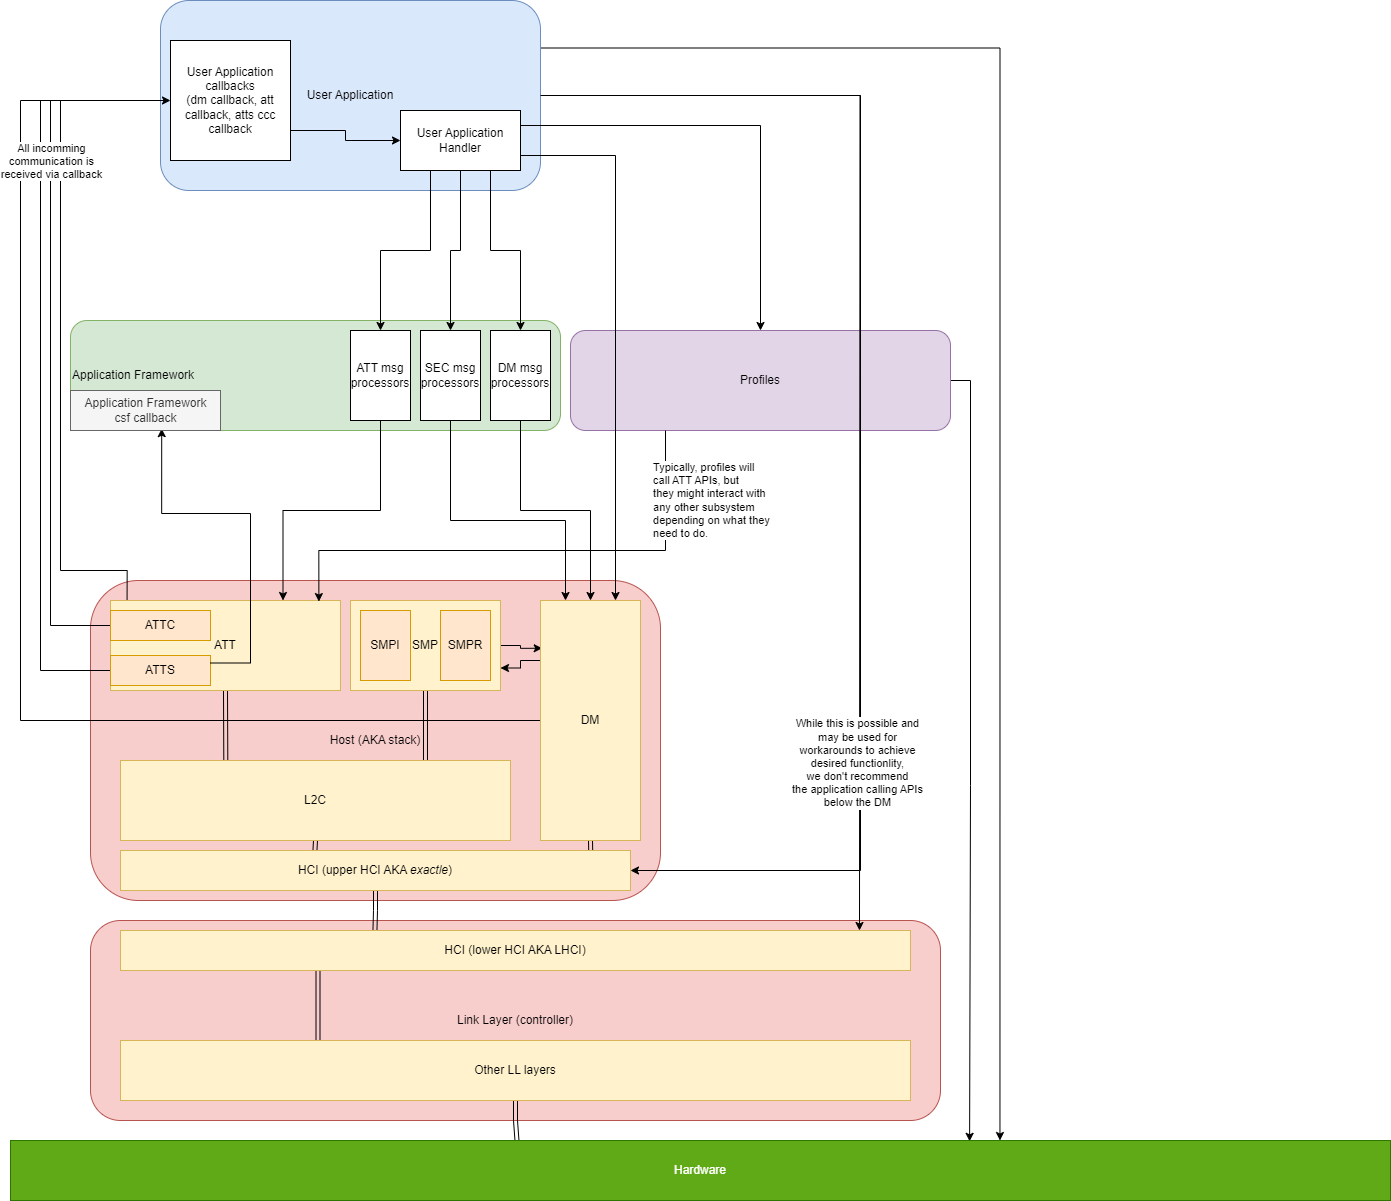

The diagram above was exported from draw.io. Its source (the exported page's mxGraphModel, read from the mxfile embedded in the PNG):
<mxGraphModel dx="2363" dy="2480" grid="1" gridSize="10" guides="1" tooltips="1" connect="1" arrows="1" fold="1" page="1" pageScale="1" pageWidth="850" pageHeight="1100" math="0" shadow="0">
  <root>
    <mxCell id="0" />
    <mxCell id="1" parent="0" />
    <mxCell id="eBQRtdsuuY2ovWTo_qjs-26" value="Link Layer (controller)" style="rounded=1;whiteSpace=wrap;html=1;fillColor=#f8cecc;strokeColor=#b85450;" parent="1" vertex="1">
      <mxGeometry x="180" y="880" width="850" height="200" as="geometry" />
    </mxCell>
    <mxCell id="eBQRtdsuuY2ovWTo_qjs-2" value="Host (AKA stack)" style="rounded=1;whiteSpace=wrap;html=1;fillColor=#f8cecc;strokeColor=#b85450;" parent="1" vertex="1">
      <mxGeometry x="180" y="540" width="570" height="320" as="geometry" />
    </mxCell>
    <mxCell id="eBQRtdsuuY2ovWTo_qjs-46" style="edgeStyle=orthogonalEdgeStyle;rounded=0;orthogonalLoop=1;jettySize=auto;html=1;exitX=0;exitY=0.5;exitDx=0;exitDy=0;entryX=0;entryY=0.5;entryDx=0;entryDy=0;" parent="1" source="eBQRtdsuuY2ovWTo_qjs-14" target="eBQRtdsuuY2ovWTo_qjs-3" edge="1">
      <mxGeometry relative="1" as="geometry">
        <Array as="points">
          <mxPoint x="110" y="680" />
          <mxPoint x="110" y="60" />
        </Array>
      </mxGeometry>
    </mxCell>
    <mxCell id="0obJMLPxVYqxfgULEI1l-7" style="edgeStyle=orthogonalEdgeStyle;rounded=0;orthogonalLoop=1;jettySize=auto;html=1;exitX=1;exitY=0.5;exitDx=0;exitDy=0;entryX=0.695;entryY=0.014;entryDx=0;entryDy=0;entryPerimeter=0;" edge="1" parent="1" source="eBQRtdsuuY2ovWTo_qjs-42" target="0obJMLPxVYqxfgULEI1l-6">
      <mxGeometry relative="1" as="geometry" />
    </mxCell>
    <mxCell id="eBQRtdsuuY2ovWTo_qjs-42" value="Profiles" style="rounded=1;whiteSpace=wrap;html=1;fillColor=#e1d5e7;strokeColor=#9673a6;" parent="1" vertex="1">
      <mxGeometry x="660" y="290" width="380" height="100" as="geometry" />
    </mxCell>
    <mxCell id="eBQRtdsuuY2ovWTo_qjs-10" value="Application Framework" style="rounded=1;whiteSpace=wrap;html=1;fillColor=#d5e8d4;strokeColor=#82b366;align=left;" parent="1" vertex="1">
      <mxGeometry x="160" y="280" width="490" height="110" as="geometry" />
    </mxCell>
    <mxCell id="eBQRtdsuuY2ovWTo_qjs-25" style="edgeStyle=orthogonalEdgeStyle;rounded=0;orthogonalLoop=1;jettySize=auto;html=1;exitX=0;exitY=0.5;exitDx=0;exitDy=0;entryX=0;entryY=0.5;entryDx=0;entryDy=0;" parent="1" source="eBQRtdsuuY2ovWTo_qjs-5" target="eBQRtdsuuY2ovWTo_qjs-3" edge="1">
      <mxGeometry relative="1" as="geometry">
        <Array as="points">
          <mxPoint x="130" y="630" />
          <mxPoint x="130" y="60" />
        </Array>
      </mxGeometry>
    </mxCell>
    <mxCell id="eBQRtdsuuY2ovWTo_qjs-9" style="edgeStyle=orthogonalEdgeStyle;rounded=0;orthogonalLoop=1;jettySize=auto;html=1;exitX=0;exitY=0.5;exitDx=0;exitDy=0;entryX=0;entryY=0.5;entryDx=0;entryDy=0;" parent="1" source="eBQRtdsuuY2ovWTo_qjs-6" target="eBQRtdsuuY2ovWTo_qjs-3" edge="1">
      <mxGeometry relative="1" as="geometry">
        <mxPoint x="180" y="370" as="targetPoint" />
        <Array as="points">
          <mxPoint x="140" y="585" />
          <mxPoint x="140" y="60" />
        </Array>
      </mxGeometry>
    </mxCell>
    <mxCell id="0obJMLPxVYqxfgULEI1l-3" style="edgeStyle=orthogonalEdgeStyle;rounded=0;orthogonalLoop=1;jettySize=auto;html=1;exitX=1;exitY=0.5;exitDx=0;exitDy=0;entryX=1;entryY=0.5;entryDx=0;entryDy=0;" edge="1" parent="1" source="eBQRtdsuuY2ovWTo_qjs-1" target="eBQRtdsuuY2ovWTo_qjs-16">
      <mxGeometry relative="1" as="geometry">
        <Array as="points">
          <mxPoint x="950" y="55" />
          <mxPoint x="950" y="830" />
        </Array>
      </mxGeometry>
    </mxCell>
    <mxCell id="0obJMLPxVYqxfgULEI1l-8" style="edgeStyle=orthogonalEdgeStyle;rounded=0;orthogonalLoop=1;jettySize=auto;html=1;exitX=1;exitY=0.25;exitDx=0;exitDy=0;entryX=0.717;entryY=0;entryDx=0;entryDy=0;entryPerimeter=0;" edge="1" parent="1" source="eBQRtdsuuY2ovWTo_qjs-1" target="0obJMLPxVYqxfgULEI1l-6">
      <mxGeometry relative="1" as="geometry" />
    </mxCell>
    <mxCell id="eBQRtdsuuY2ovWTo_qjs-1" value="User Application" style="rounded=1;whiteSpace=wrap;html=1;fillColor=#dae8fc;strokeColor=#6c8ebf;" parent="1" vertex="1">
      <mxGeometry x="250" y="-40" width="380" height="190" as="geometry" />
    </mxCell>
    <mxCell id="eBQRtdsuuY2ovWTo_qjs-19" style="edgeStyle=orthogonalEdgeStyle;rounded=0;orthogonalLoop=1;jettySize=auto;html=1;exitX=1;exitY=0.75;exitDx=0;exitDy=0;entryX=0;entryY=0.5;entryDx=0;entryDy=0;" parent="1" source="eBQRtdsuuY2ovWTo_qjs-3" target="eBQRtdsuuY2ovWTo_qjs-18" edge="1">
      <mxGeometry relative="1" as="geometry" />
    </mxCell>
    <mxCell id="eBQRtdsuuY2ovWTo_qjs-3" value="User Application callbacks&lt;br&gt;(dm callback, att callback, atts ccc callback" style="rounded=0;whiteSpace=wrap;html=1;" parent="1" vertex="1">
      <mxGeometry x="260" width="120" height="120" as="geometry" />
    </mxCell>
    <mxCell id="eBQRtdsuuY2ovWTo_qjs-7" style="edgeStyle=orthogonalEdgeStyle;rounded=0;orthogonalLoop=1;jettySize=auto;html=1;exitX=0.072;exitY=0.012;exitDx=0;exitDy=0;entryX=0;entryY=0.5;entryDx=0;entryDy=0;exitPerimeter=0;" parent="1" source="eBQRtdsuuY2ovWTo_qjs-4" target="eBQRtdsuuY2ovWTo_qjs-3" edge="1">
      <mxGeometry relative="1" as="geometry">
        <Array as="points">
          <mxPoint x="217" y="530" />
          <mxPoint x="150" y="530" />
          <mxPoint x="150" y="60" />
        </Array>
      </mxGeometry>
    </mxCell>
    <mxCell id="eBQRtdsuuY2ovWTo_qjs-8" value="All incomming&lt;br&gt;communication is&lt;br&gt;received via callback" style="edgeLabel;html=1;align=center;verticalAlign=middle;resizable=0;points=[];" parent="eBQRtdsuuY2ovWTo_qjs-7" vertex="1" connectable="0">
      <mxGeometry x="0.3136" relative="1" as="geometry">
        <mxPoint x="-10" y="-63" as="offset" />
      </mxGeometry>
    </mxCell>
    <mxCell id="eBQRtdsuuY2ovWTo_qjs-53" style="rounded=0;orthogonalLoop=1;jettySize=auto;html=1;exitX=0.5;exitY=1;exitDx=0;exitDy=0;entryX=0.27;entryY=0;entryDx=0;entryDy=0;entryPerimeter=0;shape=link;" parent="1" source="eBQRtdsuuY2ovWTo_qjs-4" target="eBQRtdsuuY2ovWTo_qjs-15" edge="1">
      <mxGeometry relative="1" as="geometry" />
    </mxCell>
    <mxCell id="eBQRtdsuuY2ovWTo_qjs-4" value="ATT" style="rounded=0;whiteSpace=wrap;html=1;fillColor=#fff2cc;strokeColor=#d6b656;align=center;" parent="1" vertex="1">
      <mxGeometry x="200" y="560" width="230" height="90" as="geometry" />
    </mxCell>
    <mxCell id="eBQRtdsuuY2ovWTo_qjs-5" value="ATTS" style="rounded=0;whiteSpace=wrap;html=1;fillColor=#ffe6cc;strokeColor=#d79b00;" parent="1" vertex="1">
      <mxGeometry x="200" y="615" width="100" height="30" as="geometry" />
    </mxCell>
    <mxCell id="eBQRtdsuuY2ovWTo_qjs-51" style="edgeStyle=orthogonalEdgeStyle;rounded=0;orthogonalLoop=1;jettySize=auto;html=1;exitX=1;exitY=0.5;exitDx=0;exitDy=0;entryX=0.017;entryY=0.199;entryDx=0;entryDy=0;entryPerimeter=0;" parent="1" source="eBQRtdsuuY2ovWTo_qjs-13" target="eBQRtdsuuY2ovWTo_qjs-14" edge="1">
      <mxGeometry relative="1" as="geometry" />
    </mxCell>
    <mxCell id="eBQRtdsuuY2ovWTo_qjs-54" style="edgeStyle=orthogonalEdgeStyle;rounded=0;orthogonalLoop=1;jettySize=auto;html=1;exitX=0.5;exitY=1;exitDx=0;exitDy=0;entryX=0.782;entryY=0.018;entryDx=0;entryDy=0;entryPerimeter=0;shape=link;" parent="1" source="eBQRtdsuuY2ovWTo_qjs-13" target="eBQRtdsuuY2ovWTo_qjs-15" edge="1">
      <mxGeometry relative="1" as="geometry" />
    </mxCell>
    <mxCell id="eBQRtdsuuY2ovWTo_qjs-13" value="SMP" style="rounded=0;whiteSpace=wrap;html=1;fillColor=#fff2cc;strokeColor=#d6b656;align=center;" parent="1" vertex="1">
      <mxGeometry x="440" y="560" width="150" height="90" as="geometry" />
    </mxCell>
    <mxCell id="eBQRtdsuuY2ovWTo_qjs-6" value="ATTC" style="rounded=0;whiteSpace=wrap;html=1;fillColor=#ffe6cc;strokeColor=#d79b00;" parent="1" vertex="1">
      <mxGeometry x="200" y="570" width="100" height="30" as="geometry" />
    </mxCell>
    <mxCell id="eBQRtdsuuY2ovWTo_qjs-11" style="edgeStyle=orthogonalEdgeStyle;rounded=0;orthogonalLoop=1;jettySize=auto;html=1;exitX=1;exitY=0.25;exitDx=0;exitDy=0;entryX=0.608;entryY=0.954;entryDx=0;entryDy=0;entryPerimeter=0;" parent="1" source="eBQRtdsuuY2ovWTo_qjs-5" target="eBQRtdsuuY2ovWTo_qjs-12" edge="1">
      <mxGeometry relative="1" as="geometry">
        <Array as="points">
          <mxPoint x="340" y="623" />
          <mxPoint x="340" y="473" />
          <mxPoint x="251" y="473" />
        </Array>
      </mxGeometry>
    </mxCell>
    <mxCell id="eBQRtdsuuY2ovWTo_qjs-49" style="edgeStyle=orthogonalEdgeStyle;rounded=0;orthogonalLoop=1;jettySize=auto;html=1;exitX=0;exitY=0.25;exitDx=0;exitDy=0;entryX=1;entryY=0.75;entryDx=0;entryDy=0;" parent="1" source="eBQRtdsuuY2ovWTo_qjs-14" target="eBQRtdsuuY2ovWTo_qjs-13" edge="1">
      <mxGeometry relative="1" as="geometry" />
    </mxCell>
    <mxCell id="eBQRtdsuuY2ovWTo_qjs-56" style="edgeStyle=orthogonalEdgeStyle;rounded=0;orthogonalLoop=1;jettySize=auto;html=1;exitX=0.5;exitY=1;exitDx=0;exitDy=0;entryX=0.922;entryY=0.045;entryDx=0;entryDy=0;entryPerimeter=0;shape=link;" parent="1" source="eBQRtdsuuY2ovWTo_qjs-14" target="eBQRtdsuuY2ovWTo_qjs-16" edge="1">
      <mxGeometry relative="1" as="geometry" />
    </mxCell>
    <mxCell id="eBQRtdsuuY2ovWTo_qjs-14" value="DM" style="rounded=0;whiteSpace=wrap;html=1;fillColor=#fff2cc;strokeColor=#d6b656;align=center;" parent="1" vertex="1">
      <mxGeometry x="630" y="560" width="100" height="240" as="geometry" />
    </mxCell>
    <mxCell id="eBQRtdsuuY2ovWTo_qjs-55" style="edgeStyle=orthogonalEdgeStyle;rounded=0;orthogonalLoop=1;jettySize=auto;html=1;exitX=0.5;exitY=1;exitDx=0;exitDy=0;entryX=0.381;entryY=0.062;entryDx=0;entryDy=0;entryPerimeter=0;shape=link;" parent="1" source="eBQRtdsuuY2ovWTo_qjs-15" target="eBQRtdsuuY2ovWTo_qjs-16" edge="1">
      <mxGeometry relative="1" as="geometry" />
    </mxCell>
    <mxCell id="eBQRtdsuuY2ovWTo_qjs-15" value="L2C" style="rounded=0;whiteSpace=wrap;html=1;fillColor=#fff2cc;strokeColor=#d6b656;align=center;" parent="1" vertex="1">
      <mxGeometry x="210" y="720" width="390" height="80" as="geometry" />
    </mxCell>
    <mxCell id="eBQRtdsuuY2ovWTo_qjs-57" style="edgeStyle=orthogonalEdgeStyle;rounded=0;orthogonalLoop=1;jettySize=auto;html=1;exitX=0.5;exitY=1;exitDx=0;exitDy=0;entryX=0.322;entryY=0.062;entryDx=0;entryDy=0;entryPerimeter=0;shape=link;" parent="1" source="eBQRtdsuuY2ovWTo_qjs-16" target="eBQRtdsuuY2ovWTo_qjs-27" edge="1">
      <mxGeometry relative="1" as="geometry" />
    </mxCell>
    <mxCell id="eBQRtdsuuY2ovWTo_qjs-16" value="HCI (upper HCI AKA &lt;i&gt;exactle&lt;/i&gt;)" style="rounded=0;whiteSpace=wrap;html=1;fillColor=#fff2cc;strokeColor=#d6b656;align=center;" parent="1" vertex="1">
      <mxGeometry x="210" y="810" width="510" height="40" as="geometry" />
    </mxCell>
    <mxCell id="eBQRtdsuuY2ovWTo_qjs-33" style="edgeStyle=orthogonalEdgeStyle;rounded=0;orthogonalLoop=1;jettySize=auto;html=1;exitX=0.5;exitY=1;exitDx=0;exitDy=0;entryX=0.5;entryY=0;entryDx=0;entryDy=0;" parent="1" source="eBQRtdsuuY2ovWTo_qjs-18" target="eBQRtdsuuY2ovWTo_qjs-31" edge="1">
      <mxGeometry relative="1" as="geometry">
        <Array as="points">
          <mxPoint x="550" y="210" />
          <mxPoint x="540" y="210" />
        </Array>
      </mxGeometry>
    </mxCell>
    <mxCell id="eBQRtdsuuY2ovWTo_qjs-36" style="edgeStyle=orthogonalEdgeStyle;rounded=0;orthogonalLoop=1;jettySize=auto;html=1;exitX=0.75;exitY=1;exitDx=0;exitDy=0;" parent="1" source="eBQRtdsuuY2ovWTo_qjs-18" target="eBQRtdsuuY2ovWTo_qjs-34" edge="1">
      <mxGeometry relative="1" as="geometry" />
    </mxCell>
    <mxCell id="eBQRtdsuuY2ovWTo_qjs-37" style="edgeStyle=orthogonalEdgeStyle;rounded=0;orthogonalLoop=1;jettySize=auto;html=1;exitX=0.25;exitY=1;exitDx=0;exitDy=0;" parent="1" source="eBQRtdsuuY2ovWTo_qjs-18" target="eBQRtdsuuY2ovWTo_qjs-28" edge="1">
      <mxGeometry relative="1" as="geometry" />
    </mxCell>
    <mxCell id="eBQRtdsuuY2ovWTo_qjs-38" style="edgeStyle=orthogonalEdgeStyle;rounded=0;orthogonalLoop=1;jettySize=auto;html=1;exitX=1;exitY=0.75;exitDx=0;exitDy=0;entryX=0.75;entryY=0;entryDx=0;entryDy=0;" parent="1" source="eBQRtdsuuY2ovWTo_qjs-18" target="eBQRtdsuuY2ovWTo_qjs-14" edge="1">
      <mxGeometry relative="1" as="geometry" />
    </mxCell>
    <mxCell id="eBQRtdsuuY2ovWTo_qjs-43" style="edgeStyle=orthogonalEdgeStyle;rounded=0;orthogonalLoop=1;jettySize=auto;html=1;exitX=1;exitY=0.25;exitDx=0;exitDy=0;entryX=0.5;entryY=0;entryDx=0;entryDy=0;" parent="1" source="eBQRtdsuuY2ovWTo_qjs-18" target="eBQRtdsuuY2ovWTo_qjs-42" edge="1">
      <mxGeometry relative="1" as="geometry" />
    </mxCell>
    <mxCell id="eBQRtdsuuY2ovWTo_qjs-18" value="User Application&lt;br&gt;Handler" style="rounded=0;whiteSpace=wrap;html=1;" parent="1" vertex="1">
      <mxGeometry x="490" y="70" width="120" height="60" as="geometry" />
    </mxCell>
    <mxCell id="0obJMLPxVYqxfgULEI1l-10" style="edgeStyle=orthogonalEdgeStyle;rounded=0;orthogonalLoop=1;jettySize=auto;html=1;exitX=0.25;exitY=1;exitDx=0;exitDy=0;entryX=0.25;entryY=0;entryDx=0;entryDy=0;shape=link;" edge="1" parent="1" source="eBQRtdsuuY2ovWTo_qjs-27" target="0obJMLPxVYqxfgULEI1l-1">
      <mxGeometry relative="1" as="geometry" />
    </mxCell>
    <mxCell id="eBQRtdsuuY2ovWTo_qjs-27" value="HCI (lower HCI AKA LHCI)" style="rounded=0;whiteSpace=wrap;html=1;fillColor=#fff2cc;strokeColor=#d6b656;" parent="1" vertex="1">
      <mxGeometry x="210" y="890" width="790" height="40" as="geometry" />
    </mxCell>
    <mxCell id="eBQRtdsuuY2ovWTo_qjs-12" value="Application Framework&lt;br&gt;csf callback" style="text;html=1;align=center;verticalAlign=middle;resizable=0;points=[];autosize=1;fillColor=#f5f5f5;fontColor=#333333;strokeColor=#666666;" parent="1" vertex="1">
      <mxGeometry x="160" y="350" width="150" height="40" as="geometry" />
    </mxCell>
    <mxCell id="eBQRtdsuuY2ovWTo_qjs-30" style="edgeStyle=orthogonalEdgeStyle;rounded=0;orthogonalLoop=1;jettySize=auto;html=1;exitX=0.5;exitY=1;exitDx=0;exitDy=0;entryX=0.75;entryY=0;entryDx=0;entryDy=0;" parent="1" source="eBQRtdsuuY2ovWTo_qjs-28" target="eBQRtdsuuY2ovWTo_qjs-4" edge="1">
      <mxGeometry relative="1" as="geometry" />
    </mxCell>
    <mxCell id="eBQRtdsuuY2ovWTo_qjs-28" value="ATT msg&lt;br&gt;processors" style="rounded=0;whiteSpace=wrap;html=1;" parent="1" vertex="1">
      <mxGeometry x="440" y="290" width="60" height="90" as="geometry" />
    </mxCell>
    <mxCell id="eBQRtdsuuY2ovWTo_qjs-50" style="edgeStyle=orthogonalEdgeStyle;rounded=0;orthogonalLoop=1;jettySize=auto;html=1;exitX=0.5;exitY=1;exitDx=0;exitDy=0;entryX=0.25;entryY=0;entryDx=0;entryDy=0;" parent="1" source="eBQRtdsuuY2ovWTo_qjs-31" target="eBQRtdsuuY2ovWTo_qjs-14" edge="1">
      <mxGeometry relative="1" as="geometry">
        <Array as="points">
          <mxPoint x="540" y="480" />
          <mxPoint x="655" y="480" />
        </Array>
      </mxGeometry>
    </mxCell>
    <mxCell id="eBQRtdsuuY2ovWTo_qjs-31" value="SEC msg&lt;br&gt;processors" style="rounded=0;whiteSpace=wrap;html=1;" parent="1" vertex="1">
      <mxGeometry x="510" y="290" width="60" height="90" as="geometry" />
    </mxCell>
    <mxCell id="eBQRtdsuuY2ovWTo_qjs-35" style="edgeStyle=orthogonalEdgeStyle;rounded=0;orthogonalLoop=1;jettySize=auto;html=1;exitX=0.5;exitY=1;exitDx=0;exitDy=0;" parent="1" source="eBQRtdsuuY2ovWTo_qjs-34" target="eBQRtdsuuY2ovWTo_qjs-14" edge="1">
      <mxGeometry relative="1" as="geometry" />
    </mxCell>
    <mxCell id="eBQRtdsuuY2ovWTo_qjs-34" value="DM msg&lt;br&gt;processors" style="rounded=0;whiteSpace=wrap;html=1;" parent="1" vertex="1">
      <mxGeometry x="580" y="290" width="60" height="90" as="geometry" />
    </mxCell>
    <mxCell id="eBQRtdsuuY2ovWTo_qjs-40" value="SMPI" style="rounded=0;whiteSpace=wrap;html=1;fillColor=#ffe6cc;strokeColor=#d79b00;" parent="1" vertex="1">
      <mxGeometry x="450" y="570" width="50" height="70" as="geometry" />
    </mxCell>
    <mxCell id="eBQRtdsuuY2ovWTo_qjs-41" value="SMPR" style="rounded=0;whiteSpace=wrap;html=1;fillColor=#ffe6cc;strokeColor=#d79b00;" parent="1" vertex="1">
      <mxGeometry x="530" y="570" width="50" height="70" as="geometry" />
    </mxCell>
    <mxCell id="eBQRtdsuuY2ovWTo_qjs-44" style="edgeStyle=orthogonalEdgeStyle;rounded=0;orthogonalLoop=1;jettySize=auto;html=1;exitX=0.25;exitY=1;exitDx=0;exitDy=0;entryX=0.906;entryY=0.012;entryDx=0;entryDy=0;entryPerimeter=0;" parent="1" source="eBQRtdsuuY2ovWTo_qjs-42" target="eBQRtdsuuY2ovWTo_qjs-4" edge="1">
      <mxGeometry relative="1" as="geometry">
        <Array as="points">
          <mxPoint x="755" y="510" />
          <mxPoint x="408" y="510" />
        </Array>
      </mxGeometry>
    </mxCell>
    <mxCell id="eBQRtdsuuY2ovWTo_qjs-45" value="&lt;div style=&quot;text-align: left;&quot;&gt;Typically, profiles will&lt;/div&gt;&lt;div style=&quot;text-align: left;&quot;&gt;call ATT APIs, but&lt;/div&gt;&lt;div style=&quot;text-align: left;&quot;&gt;they might interact with&lt;/div&gt;&lt;div style=&quot;text-align: left;&quot;&gt;any other subsystem&lt;/div&gt;&lt;div style=&quot;text-align: left;&quot;&gt;depending on what they&lt;/div&gt;&lt;div style=&quot;text-align: left;&quot;&gt;need to do.&lt;/div&gt;" style="edgeLabel;html=1;align=center;verticalAlign=middle;resizable=0;points=[];" parent="eBQRtdsuuY2ovWTo_qjs-44" vertex="1" connectable="0">
      <mxGeometry x="-0.8298" y="-1" relative="1" as="geometry">
        <mxPoint x="46" y="26" as="offset" />
      </mxGeometry>
    </mxCell>
    <mxCell id="0obJMLPxVYqxfgULEI1l-9" style="rounded=0;orthogonalLoop=1;jettySize=auto;html=1;exitX=0.5;exitY=1;exitDx=0;exitDy=0;entryX=0.367;entryY=-0.002;entryDx=0;entryDy=0;entryPerimeter=0;edgeStyle=elbowEdgeStyle;elbow=vertical;shape=link;" edge="1" parent="1" source="0obJMLPxVYqxfgULEI1l-1" target="0obJMLPxVYqxfgULEI1l-6">
      <mxGeometry relative="1" as="geometry" />
    </mxCell>
    <mxCell id="0obJMLPxVYqxfgULEI1l-1" value="Other LL layers" style="rounded=0;whiteSpace=wrap;html=1;fillColor=#fff2cc;strokeColor=#d6b656;" vertex="1" parent="1">
      <mxGeometry x="210" y="1000" width="790" height="60" as="geometry" />
    </mxCell>
    <mxCell id="0obJMLPxVYqxfgULEI1l-4" style="edgeStyle=orthogonalEdgeStyle;rounded=0;orthogonalLoop=1;jettySize=auto;html=1;exitX=1;exitY=0.5;exitDx=0;exitDy=0;" edge="1" parent="1" source="eBQRtdsuuY2ovWTo_qjs-1">
      <mxGeometry relative="1" as="geometry">
        <mxPoint x="949" y="890" as="targetPoint" />
      </mxGeometry>
    </mxCell>
    <mxCell id="0obJMLPxVYqxfgULEI1l-5" value="While this is possible and&lt;br&gt;may be used for&lt;br&gt;workarounds to achieve&lt;br&gt;desired functionlity,&lt;br&gt;we don't recommend&lt;br&gt;the application calling APIs&lt;br&gt;below the DM" style="edgeLabel;html=1;align=center;verticalAlign=middle;resizable=0;points=[];" vertex="1" connectable="0" parent="0obJMLPxVYqxfgULEI1l-4">
      <mxGeometry x="0.7087" y="-3" relative="1" as="geometry">
        <mxPoint as="offset" />
      </mxGeometry>
    </mxCell>
    <mxCell id="0obJMLPxVYqxfgULEI1l-6" value="Hardware" style="rounded=0;whiteSpace=wrap;html=1;fillColor=#60a917;strokeColor=#2D7600;fontColor=#ffffff;" vertex="1" parent="1">
      <mxGeometry x="100" y="1100" width="1380" height="60" as="geometry" />
    </mxCell>
  </root>
</mxGraphModel>